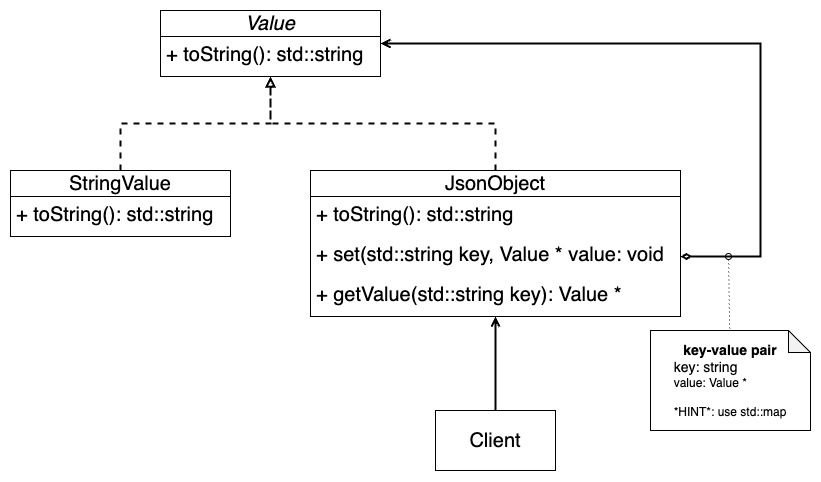

The diagram above was exported from draw.io. Its source (the exported page's mxGraphModel, read from the mxfile embedded in the PNG):
<mxGraphModel dx="2382" dy="639" grid="1" gridSize="10" guides="1" tooltips="1" connect="1" arrows="1" fold="1" page="1" pageScale="1" pageWidth="827" pageHeight="1169" math="0" shadow="0">
  <root>
    <mxCell id="0" />
    <mxCell id="1" parent="0" />
    <mxCell id="kCT43dWCnf1eEORCP5AJ-11" style="edgeStyle=orthogonalEdgeStyle;rounded=0;orthogonalLoop=1;jettySize=auto;html=1;endArrow=block;endFill=0;dashed=1;strokeWidth=2;" edge="1" parent="1" source="kCT43dWCnf1eEORCP5AJ-1" target="kCT43dWCnf1eEORCP5AJ-9">
      <mxGeometry relative="1" as="geometry" />
    </mxCell>
    <mxCell id="kCT43dWCnf1eEORCP5AJ-1" value="JsonObject" style="swimlane;fontStyle=0;childLayout=stackLayout;horizontal=1;startSize=26;fillColor=none;horizontalStack=0;resizeParent=1;resizeParentMax=0;resizeLast=0;collapsible=1;marginBottom=0;whiteSpace=wrap;html=1;fontSize=20;" vertex="1" parent="1">
      <mxGeometry x="-280" y="560" width="370" height="146" as="geometry" />
    </mxCell>
    <mxCell id="kCT43dWCnf1eEORCP5AJ-2" value="&lt;font style=&quot;font-size: 20px;&quot;&gt;+ toString(): std::string&lt;/font&gt;" style="text;strokeColor=none;fillColor=none;align=left;verticalAlign=top;spacingLeft=4;spacingRight=4;overflow=hidden;rotatable=0;points=[[0,0.5],[1,0.5]];portConstraint=eastwest;whiteSpace=wrap;html=1;" vertex="1" parent="kCT43dWCnf1eEORCP5AJ-1">
      <mxGeometry y="26" width="370" height="40" as="geometry" />
    </mxCell>
    <mxCell id="kCT43dWCnf1eEORCP5AJ-3" value="&lt;font style=&quot;font-size: 20px;&quot;&gt;+ set(std::string key, Value * value: void&lt;/font&gt;" style="text;strokeColor=none;fillColor=none;align=left;verticalAlign=top;spacingLeft=4;spacingRight=4;overflow=hidden;rotatable=0;points=[[0,0.5],[1,0.5]];portConstraint=eastwest;whiteSpace=wrap;html=1;" vertex="1" parent="kCT43dWCnf1eEORCP5AJ-1">
      <mxGeometry y="66" width="370" height="40" as="geometry" />
    </mxCell>
    <mxCell id="kCT43dWCnf1eEORCP5AJ-4" value="&lt;font style=&quot;font-size: 20px;&quot;&gt;+ getValue(std::string key): Value *&lt;/font&gt;" style="text;strokeColor=none;fillColor=none;align=left;verticalAlign=top;spacingLeft=4;spacingRight=4;overflow=hidden;rotatable=0;points=[[0,0.5],[1,0.5]];portConstraint=eastwest;whiteSpace=wrap;html=1;" vertex="1" parent="kCT43dWCnf1eEORCP5AJ-1">
      <mxGeometry y="106" width="370" height="40" as="geometry" />
    </mxCell>
    <mxCell id="kCT43dWCnf1eEORCP5AJ-12" style="edgeStyle=orthogonalEdgeStyle;rounded=0;orthogonalLoop=1;jettySize=auto;html=1;strokeWidth=2;dashed=1;endArrow=block;endFill=0;" edge="1" parent="1" source="kCT43dWCnf1eEORCP5AJ-5" target="kCT43dWCnf1eEORCP5AJ-9">
      <mxGeometry relative="1" as="geometry" />
    </mxCell>
    <mxCell id="kCT43dWCnf1eEORCP5AJ-5" value="StringValue" style="swimlane;fontStyle=0;childLayout=stackLayout;horizontal=1;startSize=26;fillColor=none;horizontalStack=0;resizeParent=1;resizeParentMax=0;resizeLast=0;collapsible=1;marginBottom=0;whiteSpace=wrap;html=1;fontSize=20;" vertex="1" parent="1">
      <mxGeometry x="-580" y="560" width="220" height="66" as="geometry" />
    </mxCell>
    <mxCell id="kCT43dWCnf1eEORCP5AJ-6" value="&lt;font style=&quot;font-size: 20px;&quot;&gt;+ toString(): std::string&lt;/font&gt;" style="text;strokeColor=none;fillColor=none;align=left;verticalAlign=top;spacingLeft=4;spacingRight=4;overflow=hidden;rotatable=0;points=[[0,0.5],[1,0.5]];portConstraint=eastwest;whiteSpace=wrap;html=1;" vertex="1" parent="kCT43dWCnf1eEORCP5AJ-5">
      <mxGeometry y="26" width="220" height="40" as="geometry" />
    </mxCell>
    <mxCell id="kCT43dWCnf1eEORCP5AJ-9" value="&lt;i&gt;Value&lt;/i&gt;" style="swimlane;fontStyle=0;childLayout=stackLayout;horizontal=1;startSize=26;fillColor=none;horizontalStack=0;resizeParent=1;resizeParentMax=0;resizeLast=0;collapsible=1;marginBottom=0;whiteSpace=wrap;html=1;fontSize=20;" vertex="1" parent="1">
      <mxGeometry x="-430" y="400" width="220" height="66" as="geometry" />
    </mxCell>
    <mxCell id="kCT43dWCnf1eEORCP5AJ-10" value="&lt;font style=&quot;font-size: 20px;&quot;&gt;+ toString(): std::string&lt;/font&gt;" style="text;strokeColor=none;fillColor=none;align=left;verticalAlign=top;spacingLeft=4;spacingRight=4;overflow=hidden;rotatable=0;points=[[0,0.5],[1,0.5]];portConstraint=eastwest;whiteSpace=wrap;html=1;" vertex="1" parent="kCT43dWCnf1eEORCP5AJ-9">
      <mxGeometry y="26" width="220" height="40" as="geometry" />
    </mxCell>
    <mxCell id="kCT43dWCnf1eEORCP5AJ-18" style="edgeStyle=orthogonalEdgeStyle;rounded=0;orthogonalLoop=1;jettySize=auto;html=1;endArrow=open;endFill=0;startArrow=diamondThin;startFill=0;strokeWidth=2;" edge="1" parent="1" source="kCT43dWCnf1eEORCP5AJ-3" target="kCT43dWCnf1eEORCP5AJ-9">
      <mxGeometry relative="1" as="geometry">
        <Array as="points">
          <mxPoint x="170" y="646" />
          <mxPoint x="170" y="433" />
        </Array>
      </mxGeometry>
    </mxCell>
    <mxCell id="kCT43dWCnf1eEORCP5AJ-20" value="" style="endArrow=none;dashed=1;html=1;dashPattern=1 3;strokeWidth=1;rounded=0;startArrow=oval;startFill=0;" edge="1" parent="1" target="kCT43dWCnf1eEORCP5AJ-21">
      <mxGeometry width="50" height="50" relative="1" as="geometry">
        <mxPoint x="138" y="646" as="sourcePoint" />
        <mxPoint x="150" y="730" as="targetPoint" />
      </mxGeometry>
    </mxCell>
    <mxCell id="kCT43dWCnf1eEORCP5AJ-21" value="&lt;font style=&quot;font-size: 14px;&quot;&gt;&lt;b style=&quot;&quot;&gt;key-value pair&lt;/b&gt;&lt;br&gt;&lt;/font&gt;&lt;div style=&quot;text-align: left; font-size: 14px;&quot;&gt;&lt;span style=&quot;background-color: initial;&quot;&gt;key: string&lt;/span&gt;&lt;/div&gt;&lt;div style=&quot;text-align: left;&quot;&gt;&lt;span style=&quot;background-color: initial;&quot;&gt;value: Value *&lt;/span&gt;&lt;/div&gt;&lt;div style=&quot;text-align: left;&quot;&gt;&lt;span style=&quot;background-color: initial;&quot;&gt;&lt;br&gt;&lt;/span&gt;&lt;/div&gt;&lt;div style=&quot;text-align: left;&quot;&gt;&lt;span style=&quot;background-color: initial;&quot;&gt;*HINT*: use std::map&lt;/span&gt;&lt;/div&gt;" style="shape=note;whiteSpace=wrap;html=1;backgroundOutline=1;darkOpacity=0.05;size=22;" vertex="1" parent="1">
      <mxGeometry x="60" y="720" width="160" height="100" as="geometry" />
    </mxCell>
    <mxCell id="kCT43dWCnf1eEORCP5AJ-23" style="edgeStyle=orthogonalEdgeStyle;rounded=0;orthogonalLoop=1;jettySize=auto;html=1;strokeWidth=2;endArrow=open;endFill=0;" edge="1" parent="1" source="kCT43dWCnf1eEORCP5AJ-22" target="kCT43dWCnf1eEORCP5AJ-1">
      <mxGeometry relative="1" as="geometry" />
    </mxCell>
    <mxCell id="kCT43dWCnf1eEORCP5AJ-22" value="&lt;font style=&quot;font-size: 20px;&quot;&gt;Client&lt;/font&gt;" style="rounded=0;whiteSpace=wrap;html=1;" vertex="1" parent="1">
      <mxGeometry x="-155" y="800" width="120" height="60" as="geometry" />
    </mxCell>
  </root>
</mxGraphModel>